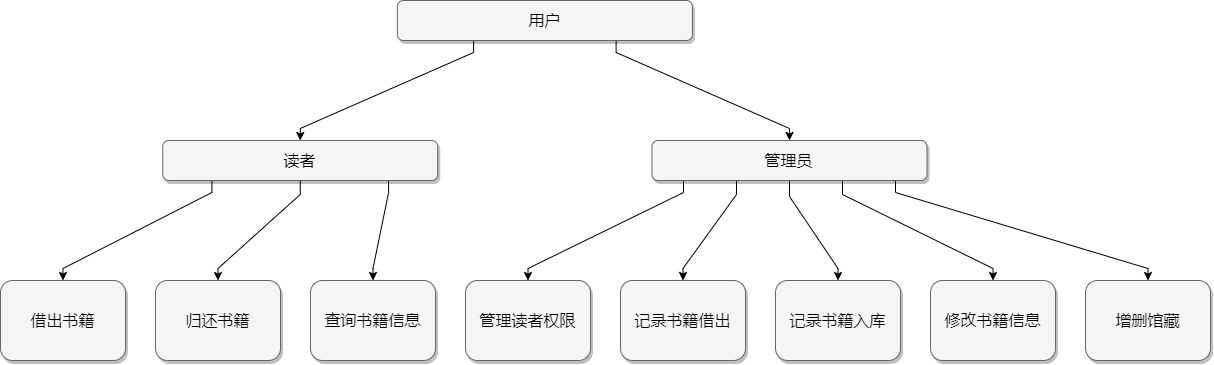

The diagram above was exported from draw.io. Its source (the exported page's mxGraphModel, read from the mxfile embedded in the PNG):
<mxGraphModel dx="1528" dy="771" grid="1" gridSize="10" guides="1" tooltips="1" connect="1" arrows="1" fold="1" page="1" pageScale="1.5" pageWidth="1169" pageHeight="826" background="none" math="0" shadow="0">
  <root>
    <mxCell id="0" style=";html=1;" />
    <mxCell id="1" style=";html=1;" parent="0" />
    <mxCell id="fLzrqVGU8LWyjC7AV3nl-22" style="edgeStyle=orthogonalEdgeStyle;rounded=0;orthogonalLoop=1;jettySize=auto;html=1;entryX=0.5;entryY=0;entryDx=0;entryDy=0;noEdgeStyle=1;orthogonal=1;" edge="1" parent="1" source="303ed1de8c2c98b4-4" target="303ed1de8c2c98b4-7">
      <mxGeometry relative="1" as="geometry">
        <Array as="points">
          <mxPoint x="473.11903211805554" y="52" />
          <mxPoint x="299.7428385416667" y="128" />
        </Array>
      </mxGeometry>
    </mxCell>
    <mxCell id="fLzrqVGU8LWyjC7AV3nl-23" style="edgeStyle=orthogonalEdgeStyle;rounded=0;orthogonalLoop=1;jettySize=auto;html=1;entryX=0.5;entryY=0;entryDx=0;entryDy=0;noEdgeStyle=1;orthogonal=1;" edge="1" parent="1" source="303ed1de8c2c98b4-4" target="303ed1de8c2c98b4-5">
      <mxGeometry relative="1" as="geometry">
        <Array as="points">
          <mxPoint x="615.6190321180555" y="52" />
          <mxPoint x="788.9952256944445" y="128" />
        </Array>
      </mxGeometry>
    </mxCell>
    <mxCell id="303ed1de8c2c98b4-4" value="用户" style="whiteSpace=wrap;html=1;rounded=1;shadow=1;strokeWidth=1;fontSize=16;align=center;fillColor=#f5f5f5;strokeColor=#666666;" parent="1" vertex="1">
      <mxGeometry x="396.86903211805554" width="295" height="40" as="geometry" />
    </mxCell>
    <mxCell id="fLzrqVGU8LWyjC7AV3nl-24" style="edgeStyle=orthogonalEdgeStyle;rounded=0;orthogonalLoop=1;jettySize=auto;html=1;entryX=0.5;entryY=0;entryDx=0;entryDy=0;noEdgeStyle=1;orthogonal=1;" edge="1" parent="1" source="303ed1de8c2c98b4-5" target="303ed1de8c2c98b4-10">
      <mxGeometry relative="1" as="geometry">
        <Array as="points">
          <mxPoint x="682.9952256944445" y="192" />
          <mxPoint x="527.5" y="268" />
        </Array>
      </mxGeometry>
    </mxCell>
    <mxCell id="fLzrqVGU8LWyjC7AV3nl-25" style="edgeStyle=orthogonalEdgeStyle;rounded=0;orthogonalLoop=1;jettySize=auto;html=1;entryX=0.5;entryY=0;entryDx=0;entryDy=0;noEdgeStyle=1;orthogonal=1;" edge="1" parent="1" source="303ed1de8c2c98b4-5" target="303ed1de8c2c98b4-12">
      <mxGeometry relative="1" as="geometry">
        <Array as="points">
          <mxPoint x="735.9952256944445" y="194" />
          <mxPoint x="682.5" y="268" />
        </Array>
      </mxGeometry>
    </mxCell>
    <mxCell id="fLzrqVGU8LWyjC7AV3nl-26" style="edgeStyle=orthogonalEdgeStyle;rounded=0;orthogonalLoop=1;jettySize=auto;html=1;entryX=0.5;entryY=0;entryDx=0;entryDy=0;noEdgeStyle=1;orthogonal=1;" edge="1" parent="1" source="303ed1de8c2c98b4-5" target="303ed1de8c2c98b4-21">
      <mxGeometry relative="1" as="geometry">
        <Array as="points">
          <mxPoint x="788.9952256944445" y="196" />
          <mxPoint x="837.5" y="268" />
        </Array>
      </mxGeometry>
    </mxCell>
    <mxCell id="fLzrqVGU8LWyjC7AV3nl-27" style="edgeStyle=orthogonalEdgeStyle;rounded=0;orthogonalLoop=1;jettySize=auto;html=1;entryX=0.5;entryY=0;entryDx=0;entryDy=0;noEdgeStyle=1;orthogonal=1;" edge="1" parent="1" source="303ed1de8c2c98b4-5" target="303ed1de8c2c98b4-22">
      <mxGeometry relative="1" as="geometry">
        <Array as="points">
          <mxPoint x="841.9952256944445" y="194" />
          <mxPoint x="992.5" y="268" />
        </Array>
      </mxGeometry>
    </mxCell>
    <mxCell id="fLzrqVGU8LWyjC7AV3nl-28" style="edgeStyle=orthogonalEdgeStyle;rounded=0;orthogonalLoop=1;jettySize=auto;html=1;entryX=0.5;entryY=0;entryDx=0;entryDy=0;noEdgeStyle=1;orthogonal=1;" edge="1" parent="1" source="303ed1de8c2c98b4-5" target="303ed1de8c2c98b4-31">
      <mxGeometry relative="1" as="geometry">
        <Array as="points">
          <mxPoint x="894.9952256944445" y="192" />
          <mxPoint x="1147.5" y="268" />
        </Array>
      </mxGeometry>
    </mxCell>
    <mxCell id="303ed1de8c2c98b4-5" value="管理员" style="whiteSpace=wrap;html=1;rounded=1;shadow=1;strokeWidth=1;fontSize=16;align=center;fillColor=#f5f5f5;strokeColor=#666666;" parent="1" vertex="1">
      <mxGeometry x="651.4952256944445" y="140" width="275" height="40" as="geometry" />
    </mxCell>
    <mxCell id="fLzrqVGU8LWyjC7AV3nl-17" style="edgeStyle=orthogonalEdgeStyle;rounded=0;orthogonalLoop=1;jettySize=auto;html=1;entryX=0.5;entryY=0;entryDx=0;entryDy=0;noEdgeStyle=1;orthogonal=1;" edge="1" parent="1" source="303ed1de8c2c98b4-7" target="303ed1de8c2c98b4-15">
      <mxGeometry relative="1" as="geometry">
        <Array as="points">
          <mxPoint x="211.40950520833334" y="192" />
          <mxPoint x="62.5" y="268" />
        </Array>
      </mxGeometry>
    </mxCell>
    <mxCell id="fLzrqVGU8LWyjC7AV3nl-18" style="edgeStyle=orthogonalEdgeStyle;rounded=0;orthogonalLoop=1;jettySize=auto;html=1;entryX=0.5;entryY=0;entryDx=0;entryDy=0;noEdgeStyle=1;orthogonal=1;" edge="1" parent="1" source="303ed1de8c2c98b4-7" target="303ed1de8c2c98b4-16">
      <mxGeometry relative="1" as="geometry">
        <Array as="points">
          <mxPoint x="299.7428385416667" y="194" />
          <mxPoint x="217.5" y="268" />
        </Array>
      </mxGeometry>
    </mxCell>
    <mxCell id="fLzrqVGU8LWyjC7AV3nl-19" style="edgeStyle=orthogonalEdgeStyle;rounded=0;orthogonalLoop=1;jettySize=auto;html=1;entryX=0.5;entryY=0;entryDx=0;entryDy=0;noEdgeStyle=1;orthogonal=1;" edge="1" parent="1" source="303ed1de8c2c98b4-7" target="303ed1de8c2c98b4-69">
      <mxGeometry relative="1" as="geometry">
        <Array as="points">
          <mxPoint x="388.076171875" y="192" />
          <mxPoint x="372.5" y="268" />
        </Array>
      </mxGeometry>
    </mxCell>
    <mxCell id="303ed1de8c2c98b4-7" value="读者" style="whiteSpace=wrap;html=1;rounded=1;shadow=1;strokeWidth=1;fontSize=16;align=center;fillColor=#f5f5f5;strokeColor=#666666;" parent="1" vertex="1">
      <mxGeometry x="162.24283854166669" y="140" width="275" height="40" as="geometry" />
    </mxCell>
    <mxCell id="303ed1de8c2c98b4-10" value="管理读者权限" style="whiteSpace=wrap;html=1;rounded=1;shadow=1;strokeWidth=1;fontSize=16;align=center;fillColor=#f5f5f5;strokeColor=#666666;" parent="1" vertex="1">
      <mxGeometry x="465" y="280" width="125" height="80" as="geometry" />
    </mxCell>
    <mxCell id="303ed1de8c2c98b4-12" value="记录书籍借出" style="whiteSpace=wrap;html=1;rounded=1;shadow=1;strokeWidth=1;fontSize=16;align=center;fillColor=#f5f5f5;strokeColor=#666666;" parent="1" vertex="1">
      <mxGeometry x="620" y="280" width="125" height="80" as="geometry" />
    </mxCell>
    <mxCell id="303ed1de8c2c98b4-15" value="借出书籍" style="whiteSpace=wrap;html=1;rounded=1;shadow=1;strokeWidth=1;fontSize=16;align=center;fillColor=#f5f5f5;strokeColor=#666666;" parent="1" vertex="1">
      <mxGeometry y="280" width="125" height="80" as="geometry" />
    </mxCell>
    <mxCell id="303ed1de8c2c98b4-16" value="归还书籍" style="whiteSpace=wrap;html=1;rounded=1;shadow=1;strokeWidth=1;fontSize=16;align=center;fillColor=#f5f5f5;strokeColor=#666666;" parent="1" vertex="1">
      <mxGeometry x="155" y="280" width="125" height="80" as="geometry" />
    </mxCell>
    <mxCell id="303ed1de8c2c98b4-21" value="记录书籍入库" style="whiteSpace=wrap;html=1;rounded=1;shadow=1;strokeWidth=1;fontSize=16;align=center;fillColor=#f5f5f5;strokeColor=#666666;" parent="1" vertex="1">
      <mxGeometry x="775" y="280" width="125" height="80" as="geometry" />
    </mxCell>
    <mxCell id="303ed1de8c2c98b4-22" value="修改书籍信息" style="whiteSpace=wrap;html=1;rounded=1;shadow=1;strokeWidth=1;fontSize=16;align=center;fillColor=#f5f5f5;strokeColor=#666666;" parent="1" vertex="1">
      <mxGeometry x="930" y="280" width="125" height="80" as="geometry" />
    </mxCell>
    <mxCell id="303ed1de8c2c98b4-31" value="增删馆藏" style="whiteSpace=wrap;html=1;rounded=1;shadow=1;strokeWidth=1;fontSize=16;align=center;fillColor=#f5f5f5;strokeColor=#666666;" parent="1" vertex="1">
      <mxGeometry x="1085" y="280" width="125" height="80" as="geometry" />
    </mxCell>
    <mxCell id="303ed1de8c2c98b4-69" value="查询书籍信息" style="whiteSpace=wrap;html=1;rounded=1;shadow=1;strokeWidth=1;fontSize=16;align=center;fillColor=#f5f5f5;strokeColor=#666666;" parent="1" vertex="1">
      <mxGeometry x="310" y="280" width="125" height="80" as="geometry" />
    </mxCell>
  </root>
</mxGraphModel>